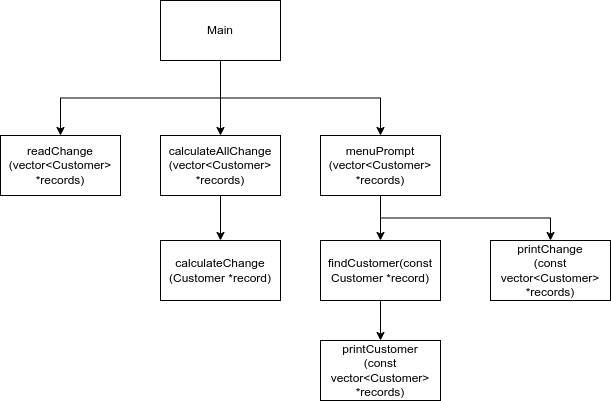

The diagram above was exported from draw.io. Its source (the exported page's mxGraphModel, read from the mxfile embedded in the PNG):
<mxGraphModel dx="736" dy="379" grid="1" gridSize="10" guides="1" tooltips="1" connect="1" arrows="1" fold="1" page="1" pageScale="1" pageWidth="827" pageHeight="1169" math="0" shadow="0">
  <root>
    <mxCell id="0" />
    <mxCell id="1" parent="0" />
    <mxCell id="ogZTv579V8ygtkZ3LNf_-10" style="edgeStyle=orthogonalEdgeStyle;rounded=0;orthogonalLoop=1;jettySize=auto;html=1;entryX=0.5;entryY=0;entryDx=0;entryDy=0;exitX=0.5;exitY=1;exitDx=0;exitDy=0;" edge="1" parent="1" source="ogZTv579V8ygtkZ3LNf_-1" target="ogZTv579V8ygtkZ3LNf_-2">
      <mxGeometry relative="1" as="geometry" />
    </mxCell>
    <mxCell id="ogZTv579V8ygtkZ3LNf_-11" style="edgeStyle=orthogonalEdgeStyle;rounded=0;orthogonalLoop=1;jettySize=auto;html=1;entryX=0.5;entryY=0;entryDx=0;entryDy=0;" edge="1" parent="1" source="ogZTv579V8ygtkZ3LNf_-1" target="ogZTv579V8ygtkZ3LNf_-3">
      <mxGeometry relative="1" as="geometry" />
    </mxCell>
    <mxCell id="ogZTv579V8ygtkZ3LNf_-12" style="edgeStyle=orthogonalEdgeStyle;rounded=0;orthogonalLoop=1;jettySize=auto;html=1;entryX=0.5;entryY=0;entryDx=0;entryDy=0;exitX=0.5;exitY=1;exitDx=0;exitDy=0;" edge="1" parent="1" source="ogZTv579V8ygtkZ3LNf_-1" target="ogZTv579V8ygtkZ3LNf_-5">
      <mxGeometry relative="1" as="geometry" />
    </mxCell>
    <mxCell id="ogZTv579V8ygtkZ3LNf_-1" value="Main" style="rounded=0;whiteSpace=wrap;html=1;" vertex="1" parent="1">
      <mxGeometry x="440" y="390" width="120" height="60" as="geometry" />
    </mxCell>
    <mxCell id="ogZTv579V8ygtkZ3LNf_-2" value="readChange&lt;div&gt;(vector&amp;lt;Customer&amp;gt; *records)&lt;/div&gt;" style="rounded=0;whiteSpace=wrap;html=1;" vertex="1" parent="1">
      <mxGeometry x="280" y="525" width="120" height="60" as="geometry" />
    </mxCell>
    <mxCell id="ogZTv579V8ygtkZ3LNf_-13" style="edgeStyle=orthogonalEdgeStyle;rounded=0;orthogonalLoop=1;jettySize=auto;html=1;entryX=0.5;entryY=0;entryDx=0;entryDy=0;" edge="1" parent="1" source="ogZTv579V8ygtkZ3LNf_-3" target="ogZTv579V8ygtkZ3LNf_-4">
      <mxGeometry relative="1" as="geometry" />
    </mxCell>
    <mxCell id="ogZTv579V8ygtkZ3LNf_-3" value="calculateAllChange&lt;div&gt;(vector&amp;lt;Customer&amp;gt; *records)&lt;/div&gt;" style="rounded=0;whiteSpace=wrap;html=1;" vertex="1" parent="1">
      <mxGeometry x="440" y="525" width="120" height="60" as="geometry" />
    </mxCell>
    <mxCell id="ogZTv579V8ygtkZ3LNf_-4" value="calculateChange&lt;div&gt;(Customer *record)&lt;/div&gt;" style="rounded=0;whiteSpace=wrap;html=1;" vertex="1" parent="1">
      <mxGeometry x="440" y="630" width="120" height="60" as="geometry" />
    </mxCell>
    <mxCell id="ogZTv579V8ygtkZ3LNf_-14" style="edgeStyle=orthogonalEdgeStyle;rounded=0;orthogonalLoop=1;jettySize=auto;html=1;entryX=0.5;entryY=0;entryDx=0;entryDy=0;" edge="1" parent="1" source="ogZTv579V8ygtkZ3LNf_-5" target="ogZTv579V8ygtkZ3LNf_-6">
      <mxGeometry relative="1" as="geometry" />
    </mxCell>
    <mxCell id="ogZTv579V8ygtkZ3LNf_-16" style="edgeStyle=orthogonalEdgeStyle;rounded=0;orthogonalLoop=1;jettySize=auto;html=1;entryX=0.5;entryY=0;entryDx=0;entryDy=0;exitX=0.5;exitY=1;exitDx=0;exitDy=0;" edge="1" parent="1" source="ogZTv579V8ygtkZ3LNf_-5" target="ogZTv579V8ygtkZ3LNf_-8">
      <mxGeometry relative="1" as="geometry" />
    </mxCell>
    <mxCell id="ogZTv579V8ygtkZ3LNf_-5" value="menuPrompt&lt;div&gt;(vector&amp;lt;Customer&amp;gt;&lt;/div&gt;&lt;div&gt;*records)&lt;/div&gt;" style="rounded=0;whiteSpace=wrap;html=1;" vertex="1" parent="1">
      <mxGeometry x="600" y="525" width="120" height="60" as="geometry" />
    </mxCell>
    <mxCell id="ogZTv579V8ygtkZ3LNf_-15" style="edgeStyle=orthogonalEdgeStyle;rounded=0;orthogonalLoop=1;jettySize=auto;html=1;entryX=0.5;entryY=0;entryDx=0;entryDy=0;" edge="1" parent="1" source="ogZTv579V8ygtkZ3LNf_-6" target="ogZTv579V8ygtkZ3LNf_-7">
      <mxGeometry relative="1" as="geometry" />
    </mxCell>
    <mxCell id="ogZTv579V8ygtkZ3LNf_-6" value="findCustomer(const Customer *record)" style="rounded=0;whiteSpace=wrap;html=1;" vertex="1" parent="1">
      <mxGeometry x="600" y="630" width="120" height="60" as="geometry" />
    </mxCell>
    <mxCell id="ogZTv579V8ygtkZ3LNf_-7" value="printCustome&lt;span style=&quot;background-color: transparent; color: light-dark(rgb(0, 0, 0), rgb(255, 255, 255));&quot;&gt;r&lt;/span&gt;&lt;div&gt;&lt;span style=&quot;background-color: transparent; color: light-dark(rgb(0, 0, 0), rgb(255, 255, 255));&quot;&gt;(const vector&amp;lt;Customer&amp;gt; *records)&lt;/span&gt;&lt;/div&gt;" style="rounded=0;whiteSpace=wrap;html=1;" vertex="1" parent="1">
      <mxGeometry x="600" y="730" width="120" height="60" as="geometry" />
    </mxCell>
    <mxCell id="ogZTv579V8ygtkZ3LNf_-8" value="printChange&lt;div&gt;&lt;span style=&quot;background-color: transparent; color: light-dark(rgb(0, 0, 0), rgb(255, 255, 255));&quot;&gt;(const vector&amp;lt;Customer&amp;gt; *records)&lt;/span&gt;&lt;/div&gt;" style="rounded=0;whiteSpace=wrap;html=1;" vertex="1" parent="1">
      <mxGeometry x="770" y="630" width="120" height="60" as="geometry" />
    </mxCell>
  </root>
</mxGraphModel>